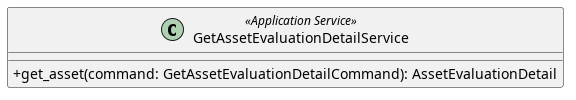

The diagram above was rendered by PlantUML. Its source (embedded in the PNG):
@startuml GetAssetEvaluationDetailService
skinparam classAttributeIconSize 0
class GetAssetEvaluationDetailService <<Application Service>> {
    + get_asset(command: GetAssetEvaluationDetailCommand): AssetEvaluationDetail
}

@enduml